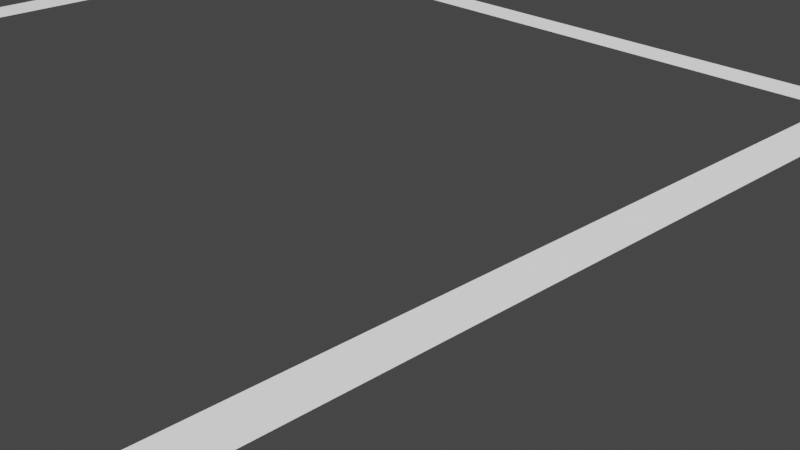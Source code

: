 # Source: House.blend  (saved by Blender 2.93.21; exported with 4.5.12 LTS)
import bpy
from mathutils import Matrix  # noqa: F401  (used for matrix-valued properties, if any)

bpy.ops.wm.read_factory_settings(use_empty=True)
scene = bpy.context.scene
scene.name = 'Scene'

# ---- collections
col_collection = bpy.data.collections.new('Collection'); scene.collection.children.link(col_collection)

# ---- world
world_world = bpy.data.worlds.new('World'); scene.world = world_world
world_world.use_nodes = True; world_world.node_tree.nodes.clear()
_N = world_world.node_tree.nodes; _L = world_world.node_tree.links
n0 = _N.new('ShaderNodeOutputWorld'); n0.name = 'World Output'; n0.location = (300, 300)
n1 = _N.new('ShaderNodeBackground'); n1.name = 'Background'; n1.location = (10, 300)
n1.inputs[0].default_value = (0.05088, 0.05088, 0.05088, 1.0)
_L.new(n1.outputs[0], n0.inputs[0])
n0.is_active_output = True
world_world.color = (0.05088, 0.05088, 0.05088)
world_world.use_sun_shadow = False
world_world.sun_shadow_jitter_overblur = 0.0

# ---- cameras
cam_camera = bpy.data.cameras.new('Camera')
cam_camera.clip_end = 100.0
cam_camera.ortho_scale = 7.314

# ---- lights
light_light = bpy.data.lights.new('Light', 'POINT')
light_light.transmission_factor = 0.0
light_light.energy = 1e+05
light_light.shadow_soft_size = 0.1
light_light.shadow_maximum_resolution = 0.006
light_light.use_absolute_resolution = True

# ---- meshes
me_cube_006 = bpy.data.meshes.new('Cube.006')
me_cube_006.from_pydata([(-0.5381, -11.03, 0.0), (-0.5381, -11.03, 0.0), (-0.5381, 11.03, 0.0), (-0.5381, 11.03, 0.0), (0.5381, -11.03, 0.0), (0.5381, -11.03, 0.0), (0.5381, 11.03, 0.0), (0.5381, 11.03, 0.0), (-0.5381, 9.955, 0.0), (-0.5381, 9.955, 0.0), (0.5381, 9.955, 0.0), (0.5381, 9.955, 0.0), (17.92, 10.98, 0.0), (17.92, 9.901, 0.0), (14.15, 10.99, 0.0), (14.15, 9.913, 0.0), (14.62, 10.99, 0.0), (14.62, 9.911, 0.0), (14.18, 6.575, 0.0), (14.65, 6.573, 0.0), (-0.5381, 3.354, 0.0), (0.5381, 3.354, 0.0), (-0.5381, 3.354, 0.0), (0.5381, 3.354, 0.0), (-0.5381, 2.918, 0.0), (0.5381, 2.918, 0.0), (-0.5381, 2.918, 0.0), (0.5381, 2.918, 0.0), (1.566, 3.354, 0.0), (1.566, 2.918, 0.0), (1.148, 2.918, 0.0), (1.148, 3.354, 0.0), (1.566, 1.386, 0.0), (1.148, 1.386, 0.0), (1.148, 1.902, 0.0), (1.566, 1.902, 0.0), (14.66, 1.386, 0.0), (14.66, 1.902, 0.0), (14.18, 1.386, 0.0), (14.18, 1.902, 0.0), (14.66, 2.938, 0.0), (14.18, 2.938, 0.0), (-0.5381, -14.24, 0.0), (0.5381, -14.24, 0.0), (-3.538, -11.03, 0.0), (-3.538, -14.24, 0.0), (1.538, -11.03, 0.0), (1.538, -14.24, 0.0), (-0.5381, -13.88, 0.0), (0.5381, -13.88, 0.0), (-3.538, -13.88, 0.0), (1.538, -13.88, 0.0), (4.538, -14.24, 0.0), (4.538, -13.88, 0.0), (-0.2332, -14.24, 0.0), (-0.2332, -13.88, 0.0), (0.2576, -13.88, 0.0), (0.2576, -14.24, 0.0), (-0.2332, -20.24, 0.0), (0.2576, -20.24, 0.0), (11.84, -16.12, 0.0), (11.84, -16.12, 0.0), (11.84, -13.76, 0.0), (11.84, -13.76, 0.0), (14.24, -16.12, 0.0), (14.24, -16.12, 0.0), (14.24, -13.76, 0.0), (14.24, -13.76, 0.0), (13.64, -13.76, 0.0), (13.64, -13.76, 0.0), (13.64, -16.12, 0.0), (13.64, -16.12, 0.0), (14.24, -33.12, 0.0), (13.64, -33.12, 0.0), (14.24, -28.55, 0.0), (13.64, -28.55, 0.0), (14.24, -29.07, 0.0), (13.64, -29.07, 0.0), (11.84, -33.47, 0.0), (11.84, -33.47, 0.01274), (11.84, -31.22, 0.0), (11.84, -31.22, 0.01274), (14.22, -33.47, 0.0), (14.22, -33.47, 0.01274), (14.22, -31.22, 0.0), (14.22, -31.22, 0.01274), (70.84, -28.55, 0.0), (70.84, -29.07, 0.0), (11.84, -33.06, 0.0), (11.84, -33.06, 0.01274), (14.22, -33.06, 0.0), (14.22, -33.06, 0.01274), (15.77, -33.47, 0.01274), (15.77, -33.06, 0.01274), (15.29, -33.06, 0.01274), (15.29, -33.47, 0.01274), (15.77, -29.06, 0.01274), (15.29, -29.06, 0.01274), (15.77, -40.47, 0.01274), (15.29, -40.47, 0.01274), (15.77, -39.97, 0.01274), (15.29, -39.97, 0.01274), (25.07, -40.47, 0.01274), (25.07, -39.97, 0.01274), (28.81, -28.55, 0.0), (28.81, -29.07, 0.0), (29.34, -28.55, 0.0), (29.34, -29.07, 0.0), (28.81, -40.47, 0.0), (29.34, -40.47, 0.0), (29.34, -37.65, 0.0), (28.81, -37.65, 0.0), (29.34, -38.14, 0.0), (28.81, -38.14, 0.0), (31.84, -37.65, 0.0), (31.84, -38.14, 0.0), (42.85, -28.55, 0.0), (42.85, -29.07, 0.0), (43.36, -28.55, 0.0), (43.36, -29.07, 0.0), (42.85, -38.17, 0.0), (43.36, -38.17, 0.0), (43.36, -37.65, 0.0), (42.85, -37.65, 0.0), (50.76, -38.17, 0.0), (50.76, -37.65, 0.0), (35.25, -38.17, 0.0), (35.25, -37.65, 0.0), (30.68, -37.65, 0.0), (30.68, -38.14, 0.0), (29.36, -40.45, 0.0), (29.24, -39.3, 0.0), (56.91, -28.55, 0.0), (56.91, -29.07, 0.0), (57.42, -28.55, 0.0), (57.42, -29.07, 0.0), (56.91, -40.47, 0.0), (57.42, -40.47, 0.0), (57.42, -39.93, 0.0), (56.91, -39.93, 0.0), (66.72, -40.47, 0.0), (66.72, -39.93, 0.0), (54.68, -38.14, 0.0), (55.23, -38.12, 0.0), (56.91, -38.13, 0.0), (57.42, -38.13, 0.0), (56.91, -37.67, 0.0), (57.42, -37.67, 0.0), (54.11, -38.13, 0.0), (54.11, -37.67, 0.0), (70.29, -28.55, 0.0), (70.29, -29.07, 0.0), (70.8, -40.4, 0.0), (70.25, -40.4, 0.0), (70.94, -13.25, 0.0), (70.39, -13.25, 0.0), (58.65, -29.07, 0.0), (58.65, -28.55, 0.0), (59.23, -28.55, 0.0), (59.23, -29.07, 0.0), (58.65, -17.75, 0.0), (59.23, -17.75, 0.0), (47.73, -29.07, 0.0), (47.73, -28.55, 0.0), (48.51, -28.55, 0.0), (48.51, -29.07, 0.0), (47.73, -13.75, 0.0), (48.51, -13.75, 0.0), (36.05, -29.07, 0.0), (36.05, -28.55, 0.0), (36.61, -28.55, 0.0), (36.61, -29.07, 0.0), (36.05, -13.85, 0.0), (36.61, -13.85, 0.0), (47.73, -14.25, 0.0), (48.51, -14.25, 0.0), (40.33, -13.75, 0.0), (40.33, -14.25, 0.0), (-3.662, -36.1, 0.0), (-3.662, -36.1, 0.0), (-3.662, -33.02, 0.0), (-3.662, -33.02, 0.0), (1.626, -36.1, 0.0), (1.626, -36.1, 0.0), (1.626, -33.02, 0.0), (1.626, -33.02, 0.0), (0.2832, -33.02, 0.0), (0.2832, -33.02, 0.0), (0.5832, -36.1, 0.0), (0.5832, -36.1, 0.0), (-0.1329, -33.02, 0.0), (-0.5329, -36.1, 0.0), (-0.1329, -33.02, 0.0), (-0.5329, -36.1, 0.0), (0.2832, -27.18, 0.0), (-0.1329, -27.18, 0.0), (-0.5329, -58.3, 0.0), (-0.5329, -58.3, 0.0), (0.5832, -58.3, 0.0), (0.5832, -58.3, 0.0), (-0.5329, -57.2, 0.0), (-0.5329, -57.2, 0.0), (0.5832, -57.2, 0.0), (0.5832, -57.2, 0.0), (147.2, -58.1, 0.0), (147.2, -58.1, 0.0), (147.2, -57.0, 0.0), (147.2, -57.0, 0.0), (12.49, -58.29, 0.0), (12.49, -57.18, 0.0), (12.49, -57.18, 0.0), (12.49, -58.29, 0.0), (12.99, -58.29, 0.0), (12.99, -57.18, 0.0), (12.99, -57.18, 0.0), (12.99, -58.29, 0.0), (12.49, -55.26, 0.0), (12.49, -55.26, 0.0), (12.99, -55.26, 0.0), (12.99, -55.26, 0.0), (12.49, -56.35, 0.0), (12.99, -56.35, 0.0), (12.99, -56.35, 0.0), (12.49, -56.35, 0.0), (15.79, -55.26, 0.0), (15.79, -55.26, 0.0), (15.79, -56.35, 0.0), (15.79, -56.35, 0.0), (15.27, -55.26, 0.0), (15.27, -56.35, 0.0), (15.27, -55.26, 0.0), (15.27, -56.35, 0.0), (15.79, -45.28, 0.0), (15.79, -45.28, 0.0), (15.27, -45.28, 0.0), (15.27, -45.28, 0.0), (15.27, -45.89, 0.0), (15.27, -45.89, 0.0), (15.79, -45.89, 0.0), (15.79, -45.89, 0.0), (25.1, -45.28, 0.0), (25.1, -45.28, 0.0), (25.1, -45.89, 0.0), (25.1, -45.89, 0.0), (31.16, -58.26, 0.0), (31.16, -57.16, 0.0), (31.16, -57.16, 0.0), (31.16, -58.26, 0.0), (30.61, -57.16, 0.0), (30.61, -57.16, 0.0), (30.61, -58.26, 0.0), (30.61, -58.26, 0.0), (31.16, -55.93, 0.0), (31.16, -55.93, 0.0), (30.61, -55.93, 0.0), (30.61, -55.93, 0.0), (30.61, -56.39, 0.0), (31.16, -56.39, 0.0), (31.16, -56.39, 0.0), (30.61, -56.39, 0.0), (28.81, -55.93, 0.0), (28.81, -55.93, 0.0), (28.81, -56.39, 0.0), (28.81, -56.39, 0.0), (29.41, -56.39, 0.0), (29.41, -55.93, 0.0), (29.41, -55.93, 0.0), (29.41, -56.39, 0.0), (28.81, -45.36, 0.0), (28.81, -45.36, 0.0), (29.41, -45.36, 0.0), (29.41, -45.36, 0.0), (29.41, -45.88, 0.0), (28.81, -45.88, 0.0), (29.41, -45.88, 0.0), (28.81, -45.88, 0.0), (31.21, -45.36, 0.0), (31.21, -45.36, 0.0), (31.21, -45.88, 0.0), (31.21, -45.88, 0.0), (33.72, -43.03, 0.0), (33.72, -43.03, 0.0), (33.71, -43.55, 0.0), (33.71, -43.55, 0.0), (45.5, -43.03, 0.0), (45.5, -43.03, 0.0), (45.49, -43.55, 0.0), (45.49, -43.55, 0.0), (47.58, -58.24, 0.0), (85.27, -58.19, 0.0), (85.27, -57.08, 0.0), (47.58, -57.14, 0.0), (85.27, -57.08, 0.0), (47.58, -57.14, 0.0), (85.27, -58.19, 0.0), (47.58, -58.24, 0.0), (48.09, -58.24, 0.0), (48.09, -57.14, 0.0), (48.09, -57.14, 0.0), (48.09, -58.24, 0.0), (47.58, -55.88, 0.0), (47.58, -55.88, 0.0), (48.09, -55.88, 0.0), (48.09, -55.88, 0.0), (47.58, -56.38, 0.0), (48.09, -56.38, 0.0), (48.09, -56.38, 0.0), (47.58, -56.38, 0.0), (49.54, -55.88, 0.0), (49.54, -55.88, 0.0), (49.54, -56.38, 0.0), (49.54, -56.38, 0.0), (49.01, -55.88, 0.0), (49.01, -55.88, 0.0), (49.01, -56.38, 0.0), (49.01, -56.38, 0.0), (49.54, -43.13, 0.0), (49.54, -43.13, 0.0), (49.01, -43.13, 0.0), (49.01, -43.13, 0.0), (49.54, -43.6, 0.0), (49.54, -43.6, 0.0), (49.01, -43.6, 0.0), (49.01, -43.6, 0.0), (52.5, -43.13, 0.0), (52.5, -43.13, 0.0), (52.5, -43.6, 0.0), (52.5, -43.6, 0.0), (54.9, -45.43, 0.0), (54.9, -45.43, 0.0), (54.9, -45.91, 0.0), (54.9, -45.91, 0.0), (58.84, -45.43, 0.0), (58.84, -45.43, 0.0), (58.84, -45.91, 0.0), (58.84, -45.91, 0.0), (52.7, -45.43, 0.0), (52.7, -45.43, 0.0), (52.7, -45.91, 0.0), (52.7, -45.91, 0.0), (22.96, -57.17, 0.0), (22.96, -57.17, 0.0), (22.96, -58.27, 0.0), (22.96, -58.27, 0.0), (26.05, -58.27, 0.0), (26.05, -57.17, 0.0), (26.05, -57.17, 0.0), (26.05, -58.27, 0.0), (22.96, -61.35, 0.0), (22.96, -61.35, 0.0), (26.05, -61.35, 0.0), (26.05, -61.35, 0.0), (61.51, -58.22, 0.0), (61.51, -57.12, 0.0), (61.51, -57.12, 0.0), (61.51, -58.22, 0.0), (58.44, -57.12, 0.0), (58.44, -57.12, 0.0), (58.44, -58.22, 0.0), (58.44, -58.22, 0.0), (61.51, -61.33, 0.0), (61.51, -61.33, 0.0), (58.44, -61.33, 0.0), (58.44, -61.33, 0.0), (61.51, -55.92, 0.0), (61.51, -55.92, 0.0), (58.44, -55.92, 0.0), (58.44, -55.92, 0.0), (58.44, -56.3, 0.0), (61.51, -56.29, 0.0), (61.51, -56.29, 0.0), (58.44, -56.3, 0.0), (63.01, -55.92, 0.0), (63.01, -55.92, 0.0), (63.01, -56.29, 0.0), (63.01, -56.29, 0.0), (62.46, -55.92, 0.0), (62.46, -55.92, 0.0), (62.46, -56.29, 0.0), (62.46, -56.29, 0.0), (63.01, -45.42, 0.0), (63.01, -45.42, 0.0), (62.46, -45.42, 0.0), (62.46, -45.42, 0.0), (76.47, -58.2, 0.0), (76.47, -57.1, 0.0), (76.47, -57.1, 0.0), (76.47, -58.2, 0.0), (75.94, -57.1, 0.0), (75.94, -57.1, 0.0), (75.94, -58.2, 0.0), (75.94, -58.2, 0.0), (76.47, -39.43, 0.0), (76.47, -39.43, 0.0), (75.94, -39.43, 0.0), (75.94, -39.43, 0.0), (75.94, -39.91, 0.0), (76.47, -39.91, 0.0), (76.47, -39.91, 0.0), (75.94, -39.91, 0.0), (84.26, -39.43, 0.0), (84.26, -39.43, 0.0), (84.26, -39.91, 0.0), (84.26, -39.91, 0.0), (76.47, -45.39, 0.0), (76.47, -45.39, 0.0), (75.94, -45.39, 0.0), (75.94, -45.39, 0.0), (76.47, -45.89, 0.0), (76.47, -45.89, 0.0), (75.94, -45.89, 0.0), (75.94, -45.89, 0.0), (66.65, -45.39, 0.0), (66.65, -45.39, 0.0), (66.65, -45.89, 0.0), (66.65, -45.89, 0.0), (88.35, -58.18, 0.0), (88.35, -57.08, 0.0), (88.35, -57.08, 0.0), (88.35, -58.18, 0.0), (85.27, -61.34, 0.0), (85.27, -61.34, 0.0), (88.35, -61.34, 0.0), (88.35, -61.34, 0.0), (85.27, -56.21, 0.0), (85.27, -56.21, 0.0), (88.35, -56.2, 0.0), (88.35, -56.2, 0.0), (92.94, -58.18, 0.0), (92.94, -57.07, 0.0), (92.94, -57.07, 0.0), (92.94, -58.18, 0.0), (93.44, -58.18, 0.0), (93.44, -57.07, 0.0), (93.44, -57.07, 0.0), (93.44, -58.18, 0.0), (92.94, -55.75, 0.0), (92.94, -55.75, 0.0), (93.44, -55.75, 0.0), (93.44, -55.75, 0.0), (92.94, -56.26, 0.0), (93.44, -56.26, 0.0), (93.44, -56.26, 0.0), (92.94, -56.26, 0.0), (95.87, -55.75, 0.0), (95.87, -55.75, 0.0), (95.87, -56.26, 0.0), (95.87, -56.26, 0.0), (95.32, -56.26, 0.0), (95.32, -55.75, 0.0), (95.32, -55.75, 0.0), (95.32, -56.26, 0.0), (95.87, -39.43, 0.0), (95.87, -39.43, 0.0), (95.32, -39.43, 0.0), (95.32, -39.43, 0.0), (95.32, -44.75, 0.0), (95.87, -44.75, 0.0), (95.32, -44.75, 0.0), (95.87, -44.75, 0.0), (95.87, -45.28, 0.0), (95.87, -45.28, 0.0), (95.32, -45.28, 0.0), (95.32, -45.28, 0.0), (106.2, -44.75, 0.0), (106.2, -44.75, 0.0), (106.2, -45.28, 0.0), (106.2, -45.28, 0.0), (95.32, -39.91, 0.0), (95.32, -39.91, 0.0), (95.87, -39.91, 0.0), (95.87, -39.91, 0.0), (87.67, -39.43, 0.0), (87.67, -39.43, 0.0), (87.67, -39.91, 0.0), (87.67, -39.91, 0.0), (99.98, -39.43, 0.0), (99.98, -39.43, 0.0), (99.98, -39.91, 0.0), (99.98, -39.91, 0.0), (70.38, -14.3, 0.0), (70.93, -14.3, 0.0), (70.39, -13.82, 0.0), (70.93, -13.82, 0.0), (58.75, -14.3, 0.0), (58.75, -13.82, 0.0)], [], [(8, 9, 3, 2), (2, 3, 7, 6), (27, 25, 5, 4), (4, 5, 1, 0), (24, 27, 4, 0), (25, 26, 1, 5), (7, 3, 9, 11), (2, 6, 10, 8), (6, 7, 11, 10), (20, 22, 9, 8), (17, 16, 12, 13), (11, 7, 14, 15), (15, 14, 16, 17), (15, 17, 19, 18), (24, 26, 22, 20), (11, 9, 22, 21), (8, 10, 23, 20), (10, 11, 21, 23), (0, 1, 26, 24), (21, 22, 26, 25), (20, 23, 27, 24), (23, 21, 25, 27), (31, 30, 29, 28), (23, 27, 30, 31), (35, 34, 33, 32), (29, 30, 34, 35), (39, 38, 36, 37), (35, 32, 38, 39), (39, 37, 40, 41), (55, 48, 42, 54), (48, 1, 44, 50), (49, 43, 47, 51), (5, 49, 51, 46), (42, 48, 50, 45), (5, 1, 48, 55, 56, 49), (51, 47, 52, 53), (56, 55, 54, 57), (49, 56, 57, 43), (57, 54, 58, 59), (60, 61, 63, 62), (68, 69, 67, 66), (66, 67, 65, 64), (70, 71, 61, 60), (68, 66, 64, 70), (69, 63, 61, 71), (67, 69, 71, 65), (62, 68, 70, 60), (64, 65, 71, 70), (62, 63, 69, 68), (77, 76, 72, 73), (71, 65, 74, 75), (75, 74, 76, 77), (88, 89, 81, 80), (80, 81, 85, 84), (90, 91, 83, 82), (82, 83, 79, 78), (88, 90, 82, 78), (91, 89, 79, 83), (151, 150, 86, 87), (85, 81, 89, 91), (80, 84, 90, 88), (84, 85, 91, 90), (78, 79, 89, 88), (95, 94, 93, 92), (83, 91, 94, 95), (93, 94, 97, 96), (101, 100, 98, 99), (95, 92, 100, 101), (98, 100, 103, 102), (76, 74, 104, 105), (105, 104, 106, 107), (113, 112, 109, 108), (105, 107, 110, 111), (111, 110, 112, 113), (129, 128, 114, 115), (171, 170, 116, 117), (117, 116, 118, 119), (123, 122, 121, 120), (117, 119, 122, 123), (121, 122, 125, 124), (123, 120, 126, 127), (112, 110, 128, 129), (129, 115, 130, 131), (165, 164, 132, 133), (133, 132, 134, 135), (139, 138, 137, 136), (144, 145, 138, 139), (137, 138, 141, 140), (139, 136, 142, 143), (146, 147, 145, 144), (133, 135, 147, 146), (146, 144, 148, 149), (159, 158, 150, 151), (151, 87, 152, 153), (483, 482, 155, 154), (135, 134, 157, 156), (156, 157, 158, 159), (158, 157, 160, 161), (119, 118, 163, 162), (162, 163, 164, 165), (175, 174, 166, 167), (107, 106, 169, 168), (168, 169, 170, 171), (170, 169, 172, 173), (164, 163, 174, 175), (166, 174, 177, 176), (178, 179, 181, 180), (186, 187, 185, 184), (184, 185, 183, 182), (193, 191, 179, 178), (186, 184, 182, 188), (192, 181, 179, 191), (185, 187, 189, 183), (190, 186, 188, 193), (182, 183, 189, 188), (190, 192, 187, 186), (180, 181, 192, 190), (180, 190, 193, 178), (187, 192, 191, 189), (201, 203, 199, 196), (192, 187, 194, 195), (202, 200, 197, 198), (433, 432, 204, 206), (191, 193, 201, 200), (200, 201, 196, 197), (188, 189, 202, 203), (189, 191, 200, 202), (193, 188, 203, 201), (207, 206, 204, 205), (434, 433, 206, 207), (435, 434, 207, 205), (432, 435, 205, 204), (198, 199, 211, 208), (199, 203, 210, 211), (203, 202, 209, 210), (202, 198, 208, 209), (208, 211, 215, 212), (211, 210, 214, 215), (221, 220, 217, 219), (209, 208, 212, 213), (217, 216, 218, 219), (229, 228, 225, 226), (223, 222, 218, 216), (220, 223, 216, 217), (210, 209, 223, 220), (209, 213, 222, 223), (213, 214, 221, 222), (214, 210, 220, 221), (227, 226, 225, 224), (237, 236, 235, 234), (231, 229, 226, 227), (230, 231, 227, 224), (218, 222, 231, 230), (222, 221, 229, 231), (219, 218, 230, 228), (221, 219, 228, 229), (234, 235, 232, 233), (236, 238, 232, 235), (239, 237, 234, 233), (233, 232, 240, 241), (224, 225, 239, 238), (225, 228, 237, 239), (230, 224, 238, 236), (228, 230, 236, 237), (242, 243, 241, 240), (239, 233, 241, 243), (238, 239, 243, 242), (232, 238, 242, 240), (251, 250, 247, 244), (250, 249, 246, 247), (257, 256, 255, 253), (248, 251, 244, 245), (345, 344, 251, 248), (346, 345, 248, 249), (347, 346, 249, 250), (344, 347, 250, 251), (255, 254, 252, 253), (259, 258, 252, 254), (258, 257, 253, 252), (265, 264, 262, 261), (249, 248, 259, 256), (245, 246, 257, 258), (248, 245, 258, 259), (246, 249, 256, 257), (262, 263, 260, 261), (267, 266, 260, 263), (273, 272, 271, 268), (264, 267, 263, 262), (256, 259, 267, 264), (254, 255, 265, 266), (259, 254, 266, 267), (255, 256, 264, 265), (271, 270, 269, 268), (270, 271, 277, 276), (275, 273, 268, 269), (274, 275, 269, 270), (265, 261, 275, 274), (261, 260, 273, 275), (266, 265, 274, 272), (260, 266, 272, 273), (276, 277, 281, 280), (272, 274, 279, 278), (274, 270, 276, 279), (271, 272, 278, 277), (282, 283, 287, 286), (278, 279, 283, 282), (277, 278, 282, 281), (279, 276, 280, 283), (286, 287, 284, 285), (281, 282, 286, 285), (283, 280, 284, 287), (280, 281, 285, 284), (244, 247, 295, 288), (384, 387, 294, 289), (247, 246, 293, 295), (387, 386, 292, 294), (246, 245, 291, 293), (386, 385, 290, 292), (245, 244, 288, 291), (385, 384, 289, 290), (291, 288, 296, 297), (305, 304, 301, 303), (295, 293, 298, 299), (288, 295, 299, 296), (301, 300, 302, 303), (307, 306, 302, 300), (304, 307, 300, 301), (320, 317, 325, 326), (297, 298, 305, 306), (293, 291, 307, 304), (291, 297, 306, 307), (298, 293, 304, 305), (311, 310, 309, 308), (315, 314, 310, 311), (312, 315, 311, 308), (314, 313, 309, 310), (305, 303, 313, 314), (302, 306, 315, 312), (306, 305, 314, 315), (303, 302, 312, 313), (319, 318, 316, 317), (320, 322, 319, 317), (323, 321, 316, 318), (322, 323, 318, 319), (313, 312, 323, 322), (312, 308, 321, 323), (309, 313, 322, 320), (308, 309, 320, 321), (327, 326, 330, 331), (321, 320, 326, 327), (317, 316, 324, 325), (316, 321, 327, 324), (328, 331, 335, 332), (326, 325, 329, 330), (324, 327, 331, 328), (325, 324, 328, 329), (335, 334, 333, 332), (329, 328, 332, 333), (331, 330, 334, 335), (330, 329, 333, 334), (331, 328, 336, 339), (328, 329, 337, 336), (330, 331, 339, 338), (329, 330, 338, 337), (212, 215, 342, 343), (215, 214, 341, 342), (214, 213, 340, 341), (213, 212, 343, 340), (343, 342, 348, 349), (342, 341, 346, 347), (341, 340, 345, 346), (340, 343, 344, 345), (349, 348, 351, 350), (342, 347, 351, 348), (347, 344, 350, 351), (344, 343, 349, 350), (356, 359, 352, 353), (369, 368, 367, 365), (358, 357, 354, 355), (352, 359, 363, 360), (296, 299, 358, 359), (299, 298, 357, 358), (298, 297, 356, 357), (297, 296, 359, 356), (363, 362, 361, 360), (355, 352, 360, 361), (359, 358, 362, 363), (358, 355, 361, 362), (367, 366, 364, 365), (376, 372, 380, 382), (368, 371, 366, 367), (371, 370, 364, 366), (356, 353, 370, 371), (357, 356, 371, 368), (353, 354, 369, 370), (354, 357, 368, 369), (375, 374, 373, 372), (378, 377, 373, 374), (379, 378, 374, 375), (376, 379, 375, 372), (364, 370, 379, 376), (370, 369, 378, 379), (369, 365, 377, 378), (365, 364, 376, 377), (383, 382, 380, 381), (377, 376, 382, 383), (372, 373, 381, 380), (373, 377, 383, 381), (388, 391, 384, 385), (397, 396, 395, 393), (390, 389, 386, 387), (391, 390, 387, 384), (352, 355, 390, 391), (355, 354, 389, 390), (354, 353, 388, 389), (353, 352, 391, 388), (395, 394, 392, 393), (392, 398, 403, 400), (396, 399, 394, 395), (399, 398, 392, 394), (407, 405, 398, 399), (406, 407, 399, 396), (405, 404, 397, 398), (404, 406, 396, 397), (403, 402, 401, 400), (393, 392, 400, 401), (397, 393, 401, 402), (398, 397, 402, 403), (408, 410, 406, 404), (409, 408, 404, 405), (407, 406, 412, 413), (411, 409, 405, 407), (388, 385, 409, 411), (389, 388, 411, 410), (385, 386, 408, 409), (386, 389, 410, 408), (414, 415, 413, 412), (406, 410, 414, 412), (410, 411, 415, 414), (411, 407, 413, 415), (289, 294, 421, 420), (294, 292, 418, 419), (417, 418, 427, 426), (290, 289, 416, 417), (420, 421, 423, 422), (419, 416, 422, 423), (416, 289, 420, 422), (294, 419, 423, 421), (425, 424, 426, 427), (418, 292, 425, 427), (290, 417, 426, 424), (292, 290, 424, 425), (416, 419, 431, 428), (419, 418, 430, 431), (418, 417, 429, 430), (417, 416, 428, 429), (428, 431, 435, 432), (431, 430, 434, 435), (441, 440, 437, 439), (429, 428, 432, 433), (437, 436, 438, 439), (449, 448, 447, 444), (443, 442, 438, 436), (440, 443, 436, 437), (430, 429, 443, 440), (429, 433, 442, 443), (433, 434, 441, 442), (434, 430, 440, 441), (447, 446, 445, 444), (451, 450, 445, 446), (470, 468, 455, 453), (448, 451, 446, 447), (442, 441, 451, 448), (439, 438, 449, 450), (441, 439, 450, 451), (438, 442, 448, 449), (455, 454, 452, 453), (468, 469, 475, 474), (453, 452, 476, 477), (469, 471, 452, 454), (463, 461, 459, 458), (461, 460, 466, 467), (462, 463, 458, 456), (460, 462, 456, 457), (445, 450, 462, 460), (450, 449, 463, 462), (444, 445, 460, 461), (449, 444, 461, 463), (467, 466, 464, 465), (460, 457, 464, 466), (459, 461, 467, 465), (457, 459, 465, 464), (458, 459, 471, 469), (459, 457, 470, 471), (456, 458, 469, 468), (457, 456, 468, 470), (474, 475, 472, 473), (454, 455, 473, 472), (469, 454, 472, 475), (455, 468, 474, 473), (479, 478, 477, 476), (470, 453, 477, 478), (471, 470, 478, 479), (452, 471, 479, 476), (86, 150, 480, 481), (481, 480, 482, 483), (482, 480, 484, 485)])
_uv = me_cube_006.uv_layers.new(name='UVMap')
_uv.uv.foreach_set('vector', [0.875, 0.5122, 0.875, 0.5122, 0.875, 0.5, 0.875, 0.5, 0.375, 0.25, 0.625, 0.25, 0.625, 0.5, 0.375, 0.5, 0.625, 0.5919, 0.625, 0.5919, 0.625, 0.75, 0.625, 0.75, 0.375, 0.75, 0.625, 0.75, 0.625, 1.0, 0.375, 1.0, 0.125, 0.5919, 0.375, 0.5919, 0.375, 0.75, 0.125, 0.75, 0.625, 0.5919, 0.875, 0.5919, 0.875, 0.75, 0.625, 0.75, 0.625, 0.5, 0.875, 0.5, 0.875, 0.5122, 0.625, 0.5122, 0.125, 0.5, 0.375, 0.5, 0.375, 0.5122, 0.125, 0.5122, 0.625, 0.5, 0.625, 0.5, 0.625, 0.5122, 0.625, 0.5122, 0.875, 0.587, 0.875, 0.587, 0.875, 0.5122, 0.875, 0.5122, 0.625, 0.5122, 0.625, 0.5, 0.625, 0.5, 0.625, 0.5122, 0.625, 0.5122, 0.625, 0.5, 0.625, 0.5, 0.625, 0.5122, 0.625, 0.5122, 0.625, 0.5, 0.625, 0.5, 0.625, 0.5122, 0.625, 0.5122, 0.625, 0.5122, 0.625, 0.5122, 0.625, 0.5122, 0.875, 0.5919, 0.875, 0.5919, 0.875, 0.587, 0.875, 0.587, 0.625, 0.5122, 0.875, 0.5122, 0.875, 0.587, 0.625, 0.587, 0.125, 0.5122, 0.375, 0.5122, 0.375, 0.587, 0.125, 0.587, 0.625, 0.5122, 0.625, 0.5122, 0.625, 0.587, 0.625, 0.587, 0.875, 0.75, 0.875, 0.75, 0.875, 0.5919, 0.875, 0.5919, 0.625, 0.587, 0.875, 0.587, 0.875, 0.5919, 0.625, 0.5919, 0.125, 0.587, 0.375, 0.587, 0.375, 0.5919, 0.125, 0.5919, 0.625, 0.587, 0.625, 0.587, 0.625, 0.5919, 0.625, 0.5919, 0.375, 0.587, 0.375, 0.5919, 0.375, 0.5919, 0.375, 0.587, 0.375, 0.587, 0.375, 0.5919, 0.375, 0.5919, 0.375, 0.587, 0.375, 0.5919, 0.375, 0.5919, 0.375, 0.5919, 0.375, 0.5919, 0.375, 0.5919, 0.375, 0.5919, 0.375, 0.5919, 0.375, 0.5919, 0.375, 0.5919, 0.375, 0.5919, 0.375, 0.5919, 0.375, 0.5919, 0.375, 0.5919, 0.375, 0.5919, 0.375, 0.5919, 0.375, 0.5919, 0.375, 0.5919, 0.375, 0.5919, 0.375, 0.5919, 0.375, 0.5919, 0.625, 0.9292, 0.625, 1.0, 0.625, 1.0, 0.625, 0.9292, 0.625, 1.0, 0.625, 1.0, 0.625, 1.0, 0.625, 1.0, 0.625, 0.75, 0.625, 0.75, 0.625, 0.75, 0.625, 0.75, 0.625, 0.75, 0.625, 0.75, 0.625, 0.75, 0.625, 0.75, 0.625, 1.0, 0.625, 1.0, 0.625, 1.0, 0.625, 1.0, 0.625, 0.75, 0.625, 1.0, 0.625, 1.0, 0.625, 0.9292, 0.625, 0.8152, 0.625, 0.75, 0.625, 0.75, 0.625, 0.75, 0.625, 0.75, 0.625, 0.75, 0.625, 0.8152, 0.625, 0.9292, 0.625, 0.9292, 0.625, 0.8152, 0.625, 0.75, 0.625, 0.8152, 0.625, 0.8152, 0.625, 0.75, 0.625, 0.8152, 0.625, 0.9292, 0.625, 0.9292, 0.625, 0.8152, 0.375, 0.0, 0.625, 0.0, 0.625, 0.25, 0.375, 0.25, 0.6875, 0.5, 0.6875, 0.5, 0.625, 0.5, 0.625, 0.5, 0.375, 0.5, 0.625, 0.5, 0.625, 0.75, 0.375, 0.75, 0.6875, 0.75, 0.6875, 0.75, 0.875, 0.75, 0.875, 0.75, 0.3125, 0.5, 0.375, 0.5, 0.375, 0.75, 0.3125, 0.75, 0.6875, 0.5, 0.875, 0.5, 0.875, 0.75, 0.6875, 0.75, 0.625, 0.5, 0.6875, 0.5, 0.6875, 0.75, 0.625, 0.75, 0.125, 0.5, 0.3125, 0.5, 0.3125, 0.75, 0.125, 0.75, 0.625, 0.75, 0.625, 0.75, 0.6875, 0.75, 0.6875, 0.75, 0.875, 0.5, 0.875, 0.5, 0.6875, 0.5, 0.6875, 0.5, 0.6875, 0.75, 0.625, 0.75, 0.625, 0.75, 0.6875, 0.75, 0.6875, 0.75, 0.625, 0.75, 0.625, 0.75, 0.6875, 0.75, 0.6875, 0.75, 0.625, 0.75, 0.625, 0.75, 0.6875, 0.75, 0.375, 0.0454, 0.625, 0.0454, 0.625, 0.25, 0.375, 0.25, 0.375, 0.25, 0.625, 0.25, 0.625, 0.5, 0.375, 0.5, 0.375, 0.7046, 0.625, 0.7046, 0.625, 0.75, 0.375, 0.75, 0.375, 0.75, 0.625, 0.75, 0.625, 1.0, 0.375, 1.0, 0.125, 0.7046, 0.375, 0.7046, 0.375, 0.75, 0.125, 0.75, 0.625, 0.7046, 0.875, 0.7046, 0.875, 0.75, 0.625, 0.75, 0.625, 0.75, 0.625, 0.75, 0.625, 0.75, 0.625, 0.75, 0.625, 0.5, 0.875, 0.5, 0.875, 0.7046, 0.625, 0.7046, 0.125, 0.5, 0.375, 0.5, 0.375, 0.7046, 0.125, 0.7046, 0.375, 0.5, 0.625, 0.5, 0.625, 0.7046, 0.375, 0.7046, 0.375, 0.0, 0.625, 0.0, 0.625, 0.0454, 0.375, 0.0454, 0.625, 0.75, 0.625, 0.7046, 0.625, 0.7046, 0.625, 0.75, 0.625, 0.75, 0.625, 0.7046, 0.625, 0.7046, 0.625, 0.75, 0.625, 0.7046, 0.625, 0.7046, 0.625, 0.7046, 0.625, 0.7046, 0.625, 0.75, 0.625, 0.75, 0.625, 0.75, 0.625, 0.75, 0.625, 0.75, 0.625, 0.75, 0.625, 0.75, 0.625, 0.75, 0.625, 0.75, 0.625, 0.75, 0.625, 0.75, 0.625, 0.75, 0.625, 0.75, 0.625, 0.75, 0.625, 0.75, 0.625, 0.75, 0.625, 0.75, 0.625, 0.75, 0.625, 0.75, 0.625, 0.75, 0.625, 0.75, 0.625, 0.75, 0.625, 0.75, 0.625, 0.75, 0.625, 0.75, 0.625, 0.75, 0.625, 0.75, 0.625, 0.75, 0.625, 0.75, 0.625, 0.75, 0.625, 0.75, 0.625, 0.75, 0.625, 0.75, 0.625, 0.75, 0.625, 0.75, 0.625, 0.75, 0.625, 0.75, 0.625, 0.75, 0.625, 0.75, 0.625, 0.75, 0.625, 0.75, 0.625, 0.75, 0.625, 0.75, 0.625, 0.75, 0.625, 0.75, 0.625, 0.75, 0.625, 0.75, 0.625, 0.75, 0.625, 0.75, 0.625, 0.75, 0.625, 0.75, 0.625, 0.75, 0.625, 0.75, 0.625, 0.75, 0.625, 0.75, 0.625, 0.75, 0.625, 0.75, 0.625, 0.75, 0.625, 0.75, 0.625, 0.75, 0.625, 0.75, 0.625, 0.75, 0.625, 0.75, 0.625, 0.75, 0.625, 0.75, 0.625, 0.75, 0.625, 0.75, 0.625, 0.75, 0.625, 0.75, 0.625, 0.75, 0.625, 0.75, 0.625, 0.75, 0.625, 0.75, 0.625, 0.75, 0.625, 0.75, 0.625, 0.75, 0.625, 0.75, 0.625, 0.75, 0.625, 0.75, 0.625, 0.75, 0.625, 0.75, 0.625, 0.75, 0.625, 0.75, 0.625, 0.75, 0.625, 0.75, 0.625, 0.75, 0.625, 0.75, 0.625, 0.75, 0.625, 0.75, 0.625, 0.75, 0.625, 0.75, 0.625, 0.75, 0.625, 0.75, 0.625, 0.75, 0.625, 0.75, 0.625, 0.75, 0.625, 0.75, 0.625, 0.75, 0.625, 0.75, 0.625, 0.75, 0.625, 0.75, 0.625, 0.75, 0.625, 0.75, 0.625, 0.75, 0.625, 0.75, 0.625, 0.75, 0.625, 0.75, 0.625, 0.75, 0.625, 0.75, 0.625, 0.75, 0.625, 0.75, 0.625, 0.75, 0.625, 0.75, 0.625, 0.75, 0.625, 0.75, 0.625, 0.75, 0.625, 0.75, 0.625, 0.75, 0.625, 0.75, 0.625, 0.75, 0.625, 0.75, 0.625, 0.75, 0.625, 0.75, 0.625, 0.75, 0.625, 0.75, 0.625, 0.75, 0.625, 0.75, 0.625, 0.75, 0.625, 0.75, 0.625, 0.75, 0.625, 0.75, 0.625, 0.75, 0.625, 0.75, 0.625, 0.75, 0.625, 0.75, 0.625, 0.75, 0.625, 0.75, 0.625, 0.75, 0.625, 0.75, 0.625, 0.75, 0.625, 0.75, 0.625, 0.75, 0.625, 0.75, 0.625, 0.75, 0.625, 0.75, 0.625, 0.75, 0.625, 0.75, 0.625, 0.75, 0.625, 0.75, 0.625, 0.75, 0.625, 0.75, 0.625, 0.75, 0.625, 0.75, 0.625, 0.75, 0.625, 0.75, 0.625, 0.75, 0.625, 0.75, 0.625, 0.75, 0.625, 0.75, 0.625, 0.75, 0.375, 0.0, 0.625, 0.0, 0.625, 0.25, 0.375, 0.25, 0.6885, 0.5, 0.6885, 0.5, 0.625, 0.5, 0.625, 0.5, 0.375, 0.5, 0.625, 0.5, 0.625, 0.75, 0.375, 0.75, 0.7082, 0.75, 0.7082, 0.75, 0.875, 0.75, 0.875, 0.75, 0.3115, 0.5, 0.375, 0.5, 0.375, 0.75, 0.3115, 0.75, 0.7082, 0.5, 0.875, 0.5, 0.875, 0.75, 0.7082, 0.75, 0.625, 0.5, 0.6885, 0.5, 0.6885, 0.75, 0.625, 0.75, 0.2918, 0.5, 0.3115, 0.5, 0.3115, 0.75, 0.2918, 0.75, 0.625, 0.75, 0.625, 0.75, 0.6885, 0.75, 0.6885, 0.75, 0.7082, 0.5, 0.7082, 0.5, 0.6885, 0.5, 0.6885, 0.5, 0.875, 0.5, 0.875, 0.5, 0.7082, 0.5, 0.7082, 0.5, 0.125, 0.5, 0.2918, 0.5, 0.2918, 0.75, 0.125, 0.75, 0.6885, 0.5, 0.7082, 0.5, 0.7082, 0.75, 0.6885, 0.75, 0.2918, 0.75, 0.3115, 0.75, 0.3115, 0.75, 0.2918, 0.75, 0.7082, 0.5, 0.6885, 0.5, 0.6885, 0.5, 0.7082, 0.5, 0.6885, 0.75, 0.7082, 0.75, 0.7082, 0.75, 0.6885, 0.75, 0.6885, 0.75, 0.6885, 0.75, 0.6885, 0.75, 0.6885, 0.75, 0.2918, 0.75, 0.2918, 0.75, 0.2918, 0.75, 0.2918, 0.75, 0.2918, 0.75, 0.2918, 0.75, 0.2918, 0.75, 0.2918, 0.75, 0.6885, 0.75, 0.6885, 0.75, 0.6885, 0.75, 0.6885, 0.75, 0.6885, 0.75, 0.7082, 0.75, 0.7082, 0.75, 0.6885, 0.75, 0.2918, 0.75, 0.3115, 0.75, 0.3115, 0.75, 0.2918, 0.75, 0.6885, 0.75, 0.6885, 0.75, 0.6885, 0.75, 0.6885, 0.75, 0.6885, 0.75, 0.6885, 0.75, 0.6885, 0.75, 0.6885, 0.75, 0.3115, 0.75, 0.3115, 0.75, 0.3115, 0.75, 0.3115, 0.75, 0.3115, 0.75, 0.3115, 0.75, 0.3115, 0.75, 0.3115, 0.75, 0.3115, 0.75, 0.3115, 0.75, 0.3115, 0.75, 0.3115, 0.75, 0.3115, 0.75, 0.3115, 0.75, 0.3115, 0.75, 0.3115, 0.75, 0.6885, 0.75, 0.6885, 0.75, 0.6885, 0.75, 0.6885, 0.75, 0.6885, 0.75, 0.6885, 0.75, 0.6885, 0.75, 0.6885, 0.75, 0.3115, 0.75, 0.3115, 0.75, 0.3115, 0.75, 0.3115, 0.75, 0.3115, 0.75, 0.3115, 0.75, 0.3115, 0.75, 0.3115, 0.75, 0.3115, 0.75, 0.3115, 0.75, 0.3115, 0.75, 0.3115, 0.75, 0.6885, 0.75, 0.6885, 0.75, 0.6885, 0.75, 0.6885, 0.75, 0.6885, 0.75, 0.6885, 0.75, 0.6885, 0.75, 0.6885, 0.75, 0.3115, 0.75, 0.3115, 0.75, 0.3115, 0.75, 0.3115, 0.75, 0.6885, 0.75, 0.6885, 0.75, 0.6885, 0.75, 0.6885, 0.75, 0.6885, 0.75, 0.6885, 0.75, 0.6885, 0.75, 0.6885, 0.75, 0.6885, 0.75, 0.6885, 0.75, 0.6885, 0.75, 0.6885, 0.75, 0.6885, 0.75, 0.6885, 0.75, 0.6885, 0.75, 0.6885, 0.75, 0.3115, 0.75, 0.3115, 0.75, 0.3115, 0.75, 0.3115, 0.75, 0.3115, 0.75, 0.3115, 0.75, 0.3115, 0.75, 0.3115, 0.75, 0.3115, 0.75, 0.3115, 0.75, 0.3115, 0.75, 0.3115, 0.75, 0.6885, 0.75, 0.6885, 0.75, 0.6885, 0.75, 0.6885, 0.75, 0.3115, 0.75, 0.3115, 0.75, 0.3115, 0.75, 0.3115, 0.75, 0.6885, 0.75, 0.6885, 0.75, 0.6885, 0.75, 0.6885, 0.75, 0.6885, 0.75, 0.6885, 0.75, 0.6885, 0.75, 0.6885, 0.75, 0.3115, 0.75, 0.3115, 0.75, 0.3115, 0.75, 0.3115, 0.75, 0.6885, 0.75, 0.6885, 0.75, 0.6885, 0.75, 0.6885, 0.75, 0.3115, 0.75, 0.3115, 0.75, 0.3115, 0.75, 0.3115, 0.75, 0.6885, 0.75, 0.6885, 0.75, 0.6885, 0.75, 0.6885, 0.75, 0.6885, 0.75, 0.6885, 0.75, 0.6885, 0.75, 0.6885, 0.75, 0.3115, 0.75, 0.3115, 0.75, 0.3115, 0.75, 0.3115, 0.75, 0.6885, 0.75, 0.6885, 0.75, 0.6885, 0.75, 0.6885, 0.75, 0.3115, 0.75, 0.3115, 0.75, 0.3115, 0.75, 0.3115, 0.75, 0.3115, 0.75, 0.3115, 0.75, 0.3115, 0.75, 0.3115, 0.75, 0.6885, 0.75, 0.6885, 0.75, 0.6885, 0.75, 0.6885, 0.75, 0.6885, 0.75, 0.6885, 0.75, 0.6885, 0.75, 0.6885, 0.75, 0.3115, 0.75, 0.3115, 0.75, 0.3115, 0.75, 0.3115, 0.75, 0.3115, 0.75, 0.3115, 0.75, 0.3115, 0.75, 0.3115, 0.75, 0.3115, 0.75, 0.3115, 0.75, 0.3115, 0.75, 0.3115, 0.75, 0.6885, 0.75, 0.6885, 0.75, 0.6885, 0.75, 0.6885, 0.75, 0.3115, 0.75, 0.3115, 0.75, 0.3115, 0.75, 0.3115, 0.75, 0.3115, 0.75, 0.3115, 0.75, 0.3115, 0.75, 0.3115, 0.75, 0.3115, 0.75, 0.3115, 0.75, 0.3115, 0.75, 0.3115, 0.75, 0.6885, 0.75, 0.6885, 0.75, 0.6885, 0.75, 0.6885, 0.75, 0.6885, 0.75, 0.6885, 0.75, 0.6885, 0.75, 0.6885, 0.75, 0.6885, 0.75, 0.6885, 0.75, 0.6885, 0.75, 0.6885, 0.75, 0.3115, 0.75, 0.3115, 0.75, 0.3115, 0.75, 0.3115, 0.75, 0.3115, 0.75, 0.3115, 0.75, 0.3115, 0.75, 0.3115, 0.75, 0.6885, 0.75, 0.6885, 0.75, 0.6885, 0.75, 0.6885, 0.75, 0.6885, 0.75, 0.6885, 0.75, 0.6885, 0.75, 0.6885, 0.75, 0.3115, 0.75, 0.3115, 0.75, 0.3115, 0.75, 0.3115, 0.75, 0.3115, 0.75, 0.3115, 0.75, 0.3115, 0.75, 0.3115, 0.75, 0.6885, 0.75, 0.6885, 0.75, 0.6885, 0.75, 0.6885, 0.75, 0.3115, 0.75, 0.3115, 0.75, 0.3115, 0.75, 0.3115, 0.75, 0.6885, 0.75, 0.6885, 0.75, 0.6885, 0.75, 0.6885, 0.75, 0.3115, 0.75, 0.3115, 0.75, 0.3115, 0.75, 0.3115, 0.75, 0.6885, 0.75, 0.6885, 0.75, 0.6885, 0.75, 0.6885, 0.75, 0.6885, 0.75, 0.6885, 0.75, 0.6885, 0.75, 0.6885, 0.75, 0.6885, 0.75, 0.6885, 0.75, 0.6885, 0.75, 0.6885, 0.75, 0.6885, 0.75, 0.6885, 0.75, 0.6885, 0.75, 0.6885, 0.75, 0.6885, 0.75, 0.6885, 0.75, 0.6885, 0.75, 0.6885, 0.75, 0.3115, 0.75, 0.3115, 0.75, 0.3115, 0.75, 0.3115, 0.75, 0.6885, 0.75, 0.6885, 0.75, 0.6885, 0.75, 0.6885, 0.75, 0.3115, 0.75, 0.3115, 0.75, 0.3115, 0.75, 0.3115, 0.75, 0.3115, 0.75, 0.3115, 0.75, 0.3115, 0.75, 0.3115, 0.75, 0.3115, 0.75, 0.3115, 0.75, 0.3115, 0.75, 0.3115, 0.75, 0.6885, 0.75, 0.6885, 0.75, 0.6885, 0.75, 0.6885, 0.75, 0.3115, 0.75, 0.3115, 0.75, 0.3115, 0.75, 0.3115, 0.75, 0.3115, 0.75, 0.3115, 0.75, 0.3115, 0.75, 0.3115, 0.75, 0.6885, 0.75, 0.6885, 0.75, 0.6885, 0.75, 0.6885, 0.75, 0.3115, 0.75, 0.3115, 0.75, 0.3115, 0.75, 0.3115, 0.75, 0.6885, 0.75, 0.6885, 0.75, 0.6885, 0.75, 0.6885, 0.75, 0.3115, 0.75, 0.3115, 0.75, 0.3115, 0.75, 0.3115, 0.75, 0.3115, 0.75, 0.3115, 0.75, 0.3115, 0.75, 0.3115, 0.75, 0.3115, 0.75, 0.3115, 0.75, 0.3115, 0.75, 0.3115, 0.75, 0.6885, 0.75, 0.6885, 0.75, 0.6885, 0.75, 0.6885, 0.75, 0.3115, 0.75, 0.3115, 0.75, 0.3115, 0.75, 0.3115, 0.75, 0.3115, 0.75, 0.3115, 0.75, 0.3115, 0.75, 0.3115, 0.75, 0.6885, 0.75, 0.6885, 0.75, 0.6885, 0.75, 0.6885, 0.75, 0.3115, 0.75, 0.3115, 0.75, 0.3115, 0.75, 0.3115, 0.75, 0.3115, 0.75, 0.3115, 0.75, 0.3115, 0.75, 0.3115, 0.75, 0.6885, 0.75, 0.6885, 0.75, 0.6885, 0.75, 0.6885, 0.75, 0.3115, 0.75, 0.3115, 0.75, 0.3115, 0.75, 0.3115, 0.75, 0.3115, 0.75, 0.3115, 0.75, 0.3115, 0.75, 0.3115, 0.75, 0.3115, 0.75, 0.3115, 0.75, 0.3115, 0.75, 0.3115, 0.75, 0.3115, 0.75, 0.3115, 0.75, 0.3115, 0.75, 0.3115, 0.75, 0.3115, 0.75, 0.3115, 0.75, 0.3115, 0.75, 0.3115, 0.75, 0.3115, 0.75, 0.3115, 0.75, 0.3115, 0.75, 0.3115, 0.75, 0.6885, 0.75, 0.6885, 0.75, 0.6885, 0.75, 0.6885, 0.75, 0.6885, 0.75, 0.6885, 0.75, 0.6885, 0.75, 0.6885, 0.75, 0.6885, 0.75, 0.6885, 0.75, 0.6885, 0.75, 0.6885, 0.75, 0.6885, 0.75, 0.6885, 0.75, 0.6885, 0.75, 0.6885, 0.75, 0.6885, 0.75, 0.6885, 0.75, 0.6885, 0.75, 0.6885, 0.75, 0.3115, 0.75, 0.3115, 0.75, 0.3115, 0.75, 0.3115, 0.75, 0.3115, 0.75, 0.3115, 0.75, 0.3115, 0.75, 0.3115, 0.75, 0.3115, 0.75, 0.3115, 0.75, 0.3115, 0.75, 0.3115, 0.7499, 0.6885, 0.75, 0.6885, 0.75, 0.6885, 0.75, 0.6885, 0.75, 0.6885, 0.75, 0.6885, 0.75, 0.6885, 0.75, 0.6885, 0.75, 0.6885, 0.75, 0.6885, 0.75, 0.6885, 0.75, 0.6885, 0.75, 0.3115, 0.75, 0.3115, 0.75, 0.3115, 0.75, 0.3115, 0.75, 0.3115, 0.75, 0.3115, 0.75, 0.3115, 0.75, 0.3115, 0.75, 0.6885, 0.75, 0.6885, 0.75, 0.6885, 0.75, 0.6885, 0.75, 0.6885, 0.75, 0.6885, 0.75, 0.6885, 0.75, 0.6885, 0.75, 0.3115, 0.75, 0.3115, 0.75, 0.3115, 0.75, 0.3115, 0.75, 0.3115, 0.75, 0.3115, 0.75, 0.3115, 0.75, 0.3115, 0.75, 0.3115, 0.75, 0.3115, 0.75, 0.3115, 0.75, 0.3115, 0.75, 0.6885, 0.75, 0.6885, 0.75, 0.6885, 0.75, 0.6885, 0.75, 0.3115, 0.75, 0.3115, 0.75, 0.3115, 0.75, 0.3115, 0.75, 0.3115, 0.75, 0.3115, 0.75, 0.3115, 0.75, 0.3115, 0.75, 0.6885, 0.75, 0.6885, 0.75, 0.6885, 0.75, 0.6885, 0.75, 0.3115, 0.75, 0.3115, 0.75, 0.3115, 0.75, 0.3115, 0.75, 0.6885, 0.75, 0.6885, 0.75, 0.6885, 0.75, 0.6885, 0.75, 0.6885, 0.75, 0.6885, 0.75, 0.6885, 0.75, 0.6885, 0.75, 0.3115, 0.75, 0.3115, 0.75, 0.3115, 0.75, 0.3115, 0.75, 0.6885, 0.75, 0.6885, 0.75, 0.6885, 0.75, 0.6885, 0.75, 0.6885, 0.75, 0.6885, 0.75, 0.6885, 0.75, 0.6885, 0.75, 0.6885, 0.75, 0.6885, 0.75, 0.6885, 0.75, 0.6885, 0.75, 0.6885, 0.75, 0.6885, 0.75, 0.6885, 0.75, 0.6885, 0.75, 0.3115, 0.75, 0.3115, 0.75, 0.3115, 0.75, 0.3115, 0.75, 0.3115, 0.75, 0.3115, 0.75, 0.3115, 0.75, 0.3115, 0.75, 0.3115, 0.75, 0.3115, 0.75, 0.3115, 0.75, 0.3115, 0.75, 0.3115, 0.75, 0.3115, 0.75, 0.3115, 0.75, 0.3115, 0.75, 0.6885, 0.75, 0.6885, 0.75, 0.6885, 0.75, 0.6885, 0.75, 0.6885, 0.75, 0.6885, 0.75, 0.6885, 0.75, 0.6885, 0.75, 0.6885, 0.75, 0.6885, 0.75, 0.6885, 0.75, 0.6885, 0.75, 0.3115, 0.75, 0.3115, 0.75, 0.3115, 0.75, 0.3115, 0.75, 0.6885, 0.75, 0.6885, 0.75, 0.6885, 0.75, 0.6885, 0.75, 0.6885, 0.75, 0.6885, 0.75, 0.6885, 0.75, 0.6885, 0.75, 0.3115, 0.75, 0.3115, 0.75, 0.3115, 0.75, 0.3115, 0.75, 0.6885, 0.75, 0.6885, 0.75, 0.6885, 0.75, 0.6885, 0.75, 0.3115, 0.75, 0.3115, 0.75, 0.3115, 0.75, 0.3115, 0.75, 0.3115, 0.75, 0.3115, 0.75, 0.3115, 0.75, 0.3115, 0.75, 0.6885, 0.75, 0.6885, 0.75, 0.6885, 0.75, 0.6885, 0.75, 0.6885, 0.75, 0.6885, 0.75, 0.6885, 0.75, 0.6885, 0.75, 0.3115, 0.75, 0.3115, 0.75, 0.3115, 0.75, 0.3115, 0.75, 0.3115, 0.75, 0.3115, 0.75, 0.3115, 0.75, 0.3115, 0.75, 0.3115, 0.75, 0.3115, 0.75, 0.3115, 0.75, 0.3115, 0.75, 0.3115, 0.75, 0.3115, 0.75, 0.3115, 0.75, 0.3115, 0.75, 0.6885, 0.75, 0.6885, 0.75, 0.6885, 0.75, 0.6885, 0.75, 0.6885, 0.75, 0.6885, 0.75, 0.6885, 0.75, 0.6885, 0.75, 0.3115, 0.75, 0.3115, 0.75, 0.3115, 0.75, 0.3115, 0.75, 0.3115, 0.75, 0.3115, 0.75, 0.3115, 0.75, 0.3115, 0.75, 0.6885, 0.75, 0.6885, 0.75, 0.6885, 0.75, 0.6885, 0.75, 0.6885, 0.75, 0.6885, 0.75, 0.6885, 0.75, 0.6885, 0.75, 0.3115, 0.75, 0.3115, 0.75, 0.3115, 0.75, 0.3115, 0.75, 0.3115, 0.75, 0.3115, 0.75, 0.3115, 0.75, 0.3115, 0.75, 0.3115, 0.75, 0.3115, 0.75, 0.3115, 0.75, 0.3115, 0.75, 0.6885, 0.75, 0.6885, 0.75, 0.6885, 0.75, 0.6885, 0.75, 0.6885, 0.75, 0.6885, 0.75, 0.6885, 0.75, 0.6885, 0.75, 0.3115, 0.75, 0.3115, 0.75, 0.3115, 0.75, 0.3115, 0.75, 0.3115, 0.75, 0.3115, 0.75, 0.3115, 0.75, 0.3115, 0.75, 0.6885, 0.75, 0.6885, 0.75, 0.6885, 0.75, 0.6885, 0.75, 0.3115, 0.75, 0.3115, 0.75, 0.3115, 0.75, 0.3115, 0.75, 0.3115, 0.75, 0.3115, 0.75, 0.3115, 0.75, 0.3115, 0.75, 0.6885, 0.75, 0.6885, 0.75, 0.6885, 0.75, 0.6885, 0.75, 0.6885, 0.75, 0.6885, 0.75, 0.6885, 0.75, 0.6885, 0.75, 0.3115, 0.75, 0.3115, 0.75, 0.3115, 0.75, 0.3115, 0.75, 0.3115, 0.75, 0.3115, 0.75, 0.3115, 0.75, 0.3115, 0.75, 0.3115, 0.75, 0.3115, 0.75, 0.3115, 0.75, 0.3115, 0.75, 0.3115, 0.75, 0.3115, 0.75, 0.3115, 0.75, 0.3115, 0.75, 0.6885, 0.75, 0.6885, 0.75, 0.6885, 0.75, 0.6885, 0.75, 0.6885, 0.75, 0.6885, 0.75, 0.6885, 0.75, 0.6885, 0.75, 0.6885, 0.75, 0.6885, 0.75, 0.6885, 0.75, 0.6885, 0.75, 0.6885, 0.75, 0.6885, 0.75, 0.6885, 0.75, 0.6885, 0.75, 0.6885, 0.75, 0.6885, 0.75, 0.6885, 0.75, 0.6885, 0.75, 0.6885, 0.75, 0.6885, 0.75, 0.6885, 0.75, 0.6885, 0.75, 0.3115, 0.75, 0.3115, 0.75, 0.3115, 0.75, 0.3115, 0.75, 0.3115, 0.75, 0.3115, 0.75, 0.3115, 0.75, 0.3115, 0.75, 0.3115, 0.75, 0.3115, 0.75, 0.3115, 0.75, 0.3115, 0.75, 0.3115, 0.75, 0.3115, 0.75, 0.3115, 0.75, 0.3115, 0.75, 0.3115, 0.75, 0.3115, 0.75, 0.3115, 0.75, 0.3115, 0.75, 0.6885, 0.75, 0.6885, 0.75, 0.6885, 0.75, 0.6885, 0.75, 0.6885, 0.75, 0.6885, 0.75, 0.6885, 0.75, 0.6885, 0.75, 0.3115, 0.75, 0.3115, 0.75, 0.3115, 0.75, 0.3115, 0.75, 0.3115, 0.75, 0.3115, 0.75, 0.3115, 0.75, 0.3115, 0.75, 0.6885, 0.75, 0.6885, 0.75, 0.6885, 0.75, 0.6885, 0.75, 0.6885, 0.75, 0.6885, 0.75, 0.6885, 0.75, 0.6885, 0.75, 0.6885, 0.75, 0.6885, 0.75, 0.6885, 0.75, 0.6885, 0.75, 0.3115, 0.75, 0.3115, 0.75, 0.3115, 0.75, 0.3115, 0.75, 0.3115, 0.75, 0.3115, 0.75, 0.3115, 0.75, 0.3115, 0.75, 0.6885, 0.75, 0.6885, 0.75, 0.6885, 0.75, 0.6885, 0.75, 0.3115, 0.75, 0.3115, 0.75, 0.3115, 0.75, 0.3115, 0.75, 0.3115, 0.75, 0.3115, 0.75, 0.3115, 0.75, 0.3115, 0.75, 0.3115, 0.75, 0.3115, 0.75, 0.3115, 0.75, 0.3115, 0.75, 0.3115, 0.75, 0.3115, 0.75, 0.3115, 0.75, 0.3115, 0.75, 0.3115, 0.75, 0.3115, 0.75, 0.3115, 0.75, 0.3115, 0.75, 0.6885, 0.75, 0.6885, 0.75, 0.6885, 0.75, 0.6885, 0.75, 0.6885, 0.75, 0.6885, 0.75, 0.6885, 0.75, 0.6885, 0.75, 0.6885, 0.75, 0.6885, 0.75, 0.6885, 0.75, 0.6885, 0.75, 0.6885, 0.75, 0.6885, 0.75, 0.6885, 0.75, 0.6885, 0.75, 0.6885, 0.75, 0.6885, 0.75, 0.6885, 0.75, 0.6885, 0.75, 0.6885, 0.75, 0.6885, 0.75, 0.6885, 0.75, 0.6885, 0.75, 0.6885, 0.75, 0.6885, 0.75, 0.6885, 0.75, 0.6885, 0.75, 0.6885, 0.75, 0.6885, 0.75, 0.6885, 0.75, 0.6885, 0.75, 0.3115, 0.75, 0.3115, 0.75, 0.3115, 0.75, 0.3115, 0.75, 0.3115, 0.75, 0.3115, 0.75, 0.3115, 0.75, 0.3115, 0.75, 0.3115, 0.75, 0.3115, 0.75, 0.3115, 0.75, 0.3115, 0.75, 0.6885, 0.75, 0.6885, 0.75, 0.6885, 0.75, 0.6885, 0.75, 0.3115, 0.75, 0.3115, 0.75, 0.3115, 0.75, 0.3115, 0.75, 0.3115, 0.75, 0.3115, 0.75, 0.3115, 0.75, 0.3115, 0.75, 0.3115, 0.75, 0.3115, 0.75, 0.3115, 0.75, 0.3115, 0.75, 0.3115, 0.75, 0.3115, 0.75, 0.3115, 0.75, 0.3115, 0.75, 0.6885, 0.75, 0.6885, 0.75, 0.6885, 0.75, 0.6885, 0.75, 0.6885, 0.75, 0.6885, 0.75, 0.6885, 0.75, 0.6885, 0.75, 0.6885, 0.75, 0.6885, 0.75, 0.6885, 0.75, 0.6885, 0.75, 0.6885, 0.75, 0.6885, 0.75, 0.6885, 0.75, 0.6885, 0.75, 0.3115, 0.75, 0.3115, 0.75, 0.3115, 0.75, 0.3115, 0.75, 0.3115, 0.75, 0.3115, 0.75, 0.3115, 0.75, 0.3115, 0.75, 0.6885, 0.75, 0.6885, 0.75, 0.6885, 0.75, 0.6885, 0.75, 0.3115, 0.75, 0.3115, 0.75, 0.3115, 0.75, 0.3115, 0.75, 0.6885, 0.75, 0.6885, 0.75, 0.6885, 0.75, 0.6885, 0.75, 0.6885, 0.75, 0.6885, 0.75, 0.6885, 0.75, 0.6885, 0.75, 0.3115, 0.75, 0.3115, 0.75, 0.3115, 0.75, 0.3115, 0.75, 0.3115, 0.75, 0.3115, 0.75, 0.3115, 0.75, 0.3115, 0.75, 0.6885, 0.75, 0.6885, 0.75, 0.6885, 0.75, 0.6885, 0.75, 0.6885, 0.75, 0.6885, 0.75, 0.6885, 0.75, 0.6885, 0.75, 0.3115, 0.75, 0.3115, 0.75, 0.3115, 0.75, 0.3115, 0.75, 0.3115, 0.75, 0.3115, 0.75, 0.3115, 0.75, 0.3115, 0.75, 0.6885, 0.75, 0.6885, 0.75, 0.6885, 0.75, 0.6885, 0.75, 0.3115, 0.75, 0.3115, 0.75, 0.3115, 0.75, 0.3115, 0.75, 0.6885, 0.75, 0.6885, 0.75, 0.6885, 0.75, 0.6885, 0.75, 0.3115, 0.75, 0.3115, 0.75, 0.3115, 0.75, 0.3115, 0.75, 0.6885, 0.75, 0.6885, 0.75, 0.6885, 0.75, 0.6885, 0.75, 0.6885, 0.75, 0.6885, 0.75, 0.6885, 0.75, 0.6885, 0.75, 0.3115, 0.75, 0.3115, 0.75, 0.3115, 0.75, 0.3115, 0.75, 0.3115, 0.75, 0.3115, 0.75, 0.3115, 0.75, 0.3115, 0.75, 0.6885, 0.75, 0.6885, 0.75, 0.6885, 0.75, 0.6885, 0.75, 0.6885, 0.75, 0.6885, 0.75, 0.6885, 0.75, 0.6885, 0.75, 0.3115, 0.75, 0.3115, 0.75, 0.3115, 0.75, 0.3115, 0.75, 0.3115, 0.75, 0.3115, 0.75, 0.3115, 0.75, 0.3115, 0.75, 0.3115, 0.75, 0.3115, 0.75, 0.3115, 0.75, 0.3115, 0.75, 0.6885, 0.75, 0.6885, 0.75, 0.6885, 0.75, 0.6885, 0.75, 0.6885, 0.75, 0.6885, 0.75, 0.6885, 0.75, 0.6885, 0.75, 0.6885, 0.75, 0.6885, 0.75, 0.6885, 0.75, 0.6885, 0.75, 0.6885, 0.75, 0.6885, 0.75, 0.6885, 0.75, 0.6885, 0.75, 0.6885, 0.75, 0.6885, 0.75, 0.6885, 0.75, 0.6885, 0.75, 0.6885, 0.75, 0.6885, 0.75, 0.6885, 0.75, 0.6885, 0.75, 0.6885, 0.75, 0.6885, 0.75, 0.6885, 0.75, 0.6885, 0.75, 0.3115, 0.75, 0.3115, 0.75, 0.3115, 0.75, 0.3115, 0.75, 0.3115, 0.75, 0.3115, 0.75, 0.3115, 0.75, 0.3115, 0.75, 0.3115, 0.75, 0.3115, 0.75, 0.3115, 0.75, 0.3115, 0.75, 0.3115, 0.75, 0.3115, 0.75, 0.3115, 0.75, 0.3115, 0.75, 0.3115, 0.75, 0.3115, 0.75, 0.3115, 0.75, 0.3115, 0.75, 0.3115, 0.75, 0.3115, 0.75, 0.3115, 0.75, 0.3115, 0.75, 0.3115, 0.75, 0.3115, 0.75, 0.3115, 0.75, 0.3115, 0.75, 0.6885, 0.75, 0.6885, 0.75, 0.6885, 0.75, 0.6885, 0.75, 0.3115, 0.75, 0.3115, 0.75, 0.3115, 0.75, 0.3115, 0.75, 0.6885, 0.75, 0.6885, 0.75, 0.6885, 0.75, 0.6885, 0.75, 0.6885, 0.75, 0.6885, 0.75, 0.6885, 0.75, 0.6885, 0.75, 0.6885, 0.75, 0.6885, 0.75, 0.6885, 0.75, 0.6885, 0.75, 0.6885, 0.75, 0.6885, 0.75, 0.6885, 0.75, 0.6885, 0.75, 0.6885, 0.75, 0.6885, 0.75, 0.6885, 0.75, 0.6885, 0.75, 0.6885, 0.75, 0.6885, 0.75, 0.6885, 0.75, 0.6885, 0.75, 0.3115, 0.75, 0.3115, 0.75, 0.3115, 0.75, 0.3115, 0.75, 0.6885, 0.75, 0.6885, 0.75, 0.6885, 0.75, 0.6885, 0.75, 0.3115, 0.75, 0.3115, 0.75, 0.3115, 0.75, 0.3115, 0.75, 0.3115, 0.75, 0.3115, 0.75, 0.3115, 0.75, 0.3115, 0.75, 0.6885, 0.75, 0.6885, 0.75, 0.6885, 0.75, 0.6885, 0.75, 0.3115, 0.75, 0.3115, 0.75, 0.3115, 0.75, 0.3115, 0.75, 0.6885, 0.75, 0.6885, 0.75, 0.6885, 0.75, 0.6885, 0.75, 0.3115, 0.75, 0.3115, 0.75, 0.3115, 0.75, 0.3115, 0.75, 0.3115, 0.75, 0.3115, 0.75, 0.3115, 0.75, 0.3115, 0.75, 0.6885, 0.75, 0.6885, 0.75, 0.6885, 0.75, 0.6885, 0.75, 0.3115, 0.75, 0.3115, 0.75, 0.3115, 0.75, 0.3115, 0.75, 0.6885, 0.75, 0.6885, 0.75, 0.6885, 0.75, 0.6885, 0.75, 0.3115, 0.75, 0.3115, 0.75, 0.3115, 0.75, 0.3115, 0.75, 0.6885, 0.75, 0.6885, 0.75, 0.6885, 0.75, 0.6885, 0.75, 0.3115, 0.75, 0.3115, 0.75, 0.3115, 0.75, 0.3115, 0.75, 0.6885, 0.75, 0.6885, 0.75, 0.6885, 0.75, 0.6885, 0.75, 0.6885, 0.75, 0.6885, 0.75, 0.6885, 0.75, 0.6885, 0.75, 0.6885, 0.75, 0.6885, 0.75, 0.6885, 0.75, 0.6885, 0.75, 0.3115, 0.75, 0.3115, 0.75, 0.3115, 0.75, 0.3115, 0.75, 0.3115, 0.75, 0.3115, 0.75, 0.3115, 0.75, 0.3115, 0.75, 0.3115, 0.75, 0.3115, 0.75, 0.3115, 0.75, 0.3115, 0.75, 0.3115, 0.75, 0.3115, 0.75, 0.3115, 0.75, 0.3115, 0.75, 0.6885, 0.75, 0.6885, 0.75, 0.6885, 0.75, 0.6885, 0.75, 0.625, 0.75, 0.625, 0.75, 0.625, 0.75, 0.625, 0.75, 0.625, 0.75, 0.625, 0.75, 0.625, 0.75, 0.625, 0.75, 0.625, 0.75, 0.625, 0.75, 0.625, 0.75, 0.625, 0.75])
me_cube_006.use_remesh_fix_poles = True
me_cube_006.use_remesh_preserve_attributes = False
me_cube_006.update()

# ---- objects
ob_light = bpy.data.objects.new('Light', light_light)
ob_camera = bpy.data.objects.new('Camera', cam_camera)
ob_empty = bpy.data.objects.new('Empty', None)
ob_cube = bpy.data.objects.new('Cube', me_cube_006)

# ---- transforms, parenting, visibility, modifiers, constraints
ob_light.location = (4.076, 1.005, 50.22)
ob_light.rotation_euler = (0.6503, 0.05522, 1.866)
ob_light.lock_rotations_4d = False
ob_light.empty_display_type = 'ARROWS'
ob_light.color = (0.0, 0.0, 0.0, 0.0)
ob_light.lineart.crease_threshold = 0.0
ob_camera.location = (7.359, -6.926, 4.958)
ob_camera.rotation_euler = (1.109, 0.0, 0.8149)
ob_camera.lock_rotations_4d = False
ob_camera.empty_display_type = 'ARROWS'
ob_camera.color = (0.0, 0.0, 0.0, 0.0)
ob_camera.display_type = 'WIRE'
ob_camera.lineart.crease_threshold = 0.0
ob_empty.location = (-1.145, -1.301, 0.0)
ob_empty.empty_display_type = 'IMAGE'
ob_empty.empty_display_size = 193.7
ob_empty.empty_image_offset = (-0.4957, -0.4871)
ob_cube.location = (-68.95, 20.48, 0.0)

# ---- collection membership
col_collection.objects.link(ob_light)
col_collection.objects.link(ob_camera)
col_collection.objects.link(ob_empty)
col_collection.objects.link(ob_cube)

# ---- scene / render settings (as saved in the file)
scene.camera = ob_camera
scene.frame_start = 1; scene.frame_end = 250; scene.frame_set(1)
scene.render.engine = 'BLENDER_EEVEE_NEXT'
scene.cycles.use_denoising = False
scene.cycles.samples = 128
scene.cycles.sampling_pattern = 'TABULATED_SOBOL'
scene.cycles.use_adaptive_sampling = False
scene.cycles.use_light_tree = False
scene.view_settings.view_transform = 'Filmic'
bpy.context.view_layer.update()
